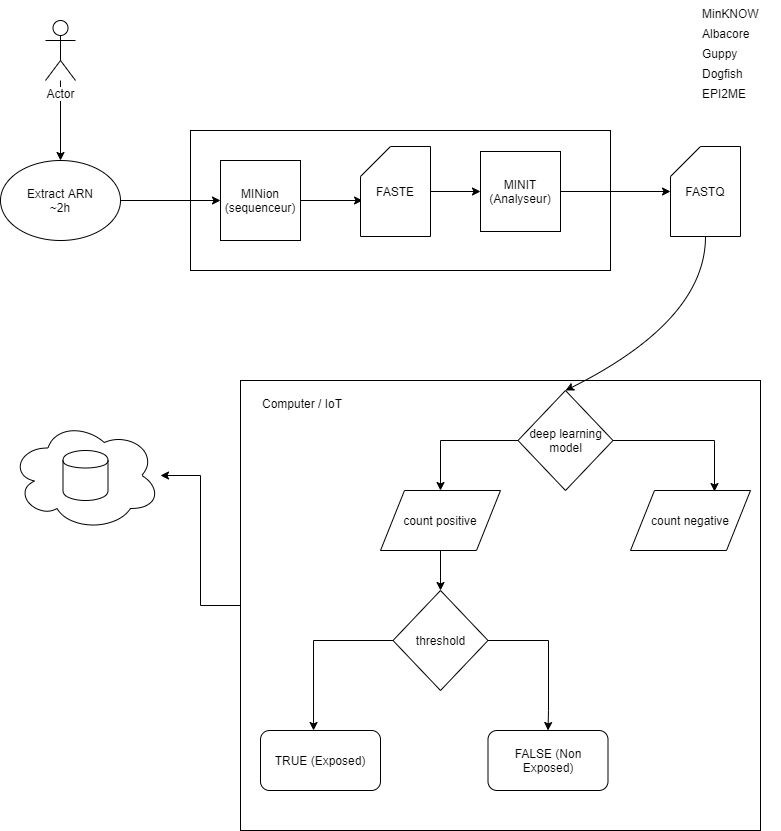

The diagram above was exported from draw.io. Its source (the exported page's mxGraphModel, read from the mxfile embedded in the PNG):
<mxGraphModel dx="1422" dy="762" grid="1" gridSize="10" guides="1" tooltips="1" connect="1" arrows="1" fold="1" page="1" pageScale="1" pageWidth="827" pageHeight="1169" math="0" shadow="0">
  <root>
    <mxCell id="0" />
    <mxCell id="1" parent="0" />
    <mxCell id="l8zXHQ4sVV2pXBSZA7vw-4" style="edgeStyle=orthogonalEdgeStyle;rounded=0;orthogonalLoop=1;jettySize=auto;html=1;" edge="1" parent="1" source="98VA6hJYpfYDWjeQ7W6r-46" target="l8zXHQ4sVV2pXBSZA7vw-2">
      <mxGeometry relative="1" as="geometry" />
    </mxCell>
    <mxCell id="98VA6hJYpfYDWjeQ7W6r-46" value="" style="rounded=0;whiteSpace=wrap;html=1;" parent="1" vertex="1">
      <mxGeometry x="260" y="390" width="520" height="450" as="geometry" />
    </mxCell>
    <mxCell id="98VA6hJYpfYDWjeQ7W6r-24" value="" style="rounded=0;whiteSpace=wrap;html=1;" parent="1" vertex="1">
      <mxGeometry x="210" y="140" width="420" height="140" as="geometry" />
    </mxCell>
    <mxCell id="98VA6hJYpfYDWjeQ7W6r-6" style="edgeStyle=orthogonalEdgeStyle;rounded=0;orthogonalLoop=1;jettySize=auto;html=1;entryX=0.029;entryY=0.6;entryDx=0;entryDy=0;entryPerimeter=0;" parent="1" source="98VA6hJYpfYDWjeQ7W6r-1" target="98VA6hJYpfYDWjeQ7W6r-5" edge="1">
      <mxGeometry relative="1" as="geometry" />
    </mxCell>
    <mxCell id="98VA6hJYpfYDWjeQ7W6r-1" value="MINion (sequenceur)" style="whiteSpace=wrap;html=1;aspect=fixed;" parent="1" vertex="1">
      <mxGeometry x="240" y="170" width="80" height="80" as="geometry" />
    </mxCell>
    <mxCell id="98VA6hJYpfYDWjeQ7W6r-8" style="edgeStyle=orthogonalEdgeStyle;rounded=0;orthogonalLoop=1;jettySize=auto;html=1;" parent="1" source="98VA6hJYpfYDWjeQ7W6r-2" target="98VA6hJYpfYDWjeQ7W6r-4" edge="1">
      <mxGeometry relative="1" as="geometry" />
    </mxCell>
    <mxCell id="98VA6hJYpfYDWjeQ7W6r-2" value="MINIT (Analyseur)" style="whiteSpace=wrap;html=1;aspect=fixed;" parent="1" vertex="1">
      <mxGeometry x="500" y="161" width="80" height="80" as="geometry" />
    </mxCell>
    <mxCell id="98VA6hJYpfYDWjeQ7W6r-4" value="FASTQ" style="shape=card;whiteSpace=wrap;html=1;" parent="1" vertex="1">
      <mxGeometry x="690" y="156" width="70" height="90" as="geometry" />
    </mxCell>
    <mxCell id="98VA6hJYpfYDWjeQ7W6r-20" style="edgeStyle=orthogonalEdgeStyle;rounded=0;orthogonalLoop=1;jettySize=auto;html=1;entryX=0;entryY=0.5;entryDx=0;entryDy=0;" parent="1" source="98VA6hJYpfYDWjeQ7W6r-5" target="98VA6hJYpfYDWjeQ7W6r-2" edge="1">
      <mxGeometry relative="1" as="geometry" />
    </mxCell>
    <mxCell id="98VA6hJYpfYDWjeQ7W6r-5" value="FASTE" style="shape=card;whiteSpace=wrap;html=1;" parent="1" vertex="1">
      <mxGeometry x="380" y="156" width="70" height="90" as="geometry" />
    </mxCell>
    <mxCell id="98VA6hJYpfYDWjeQ7W6r-11" value="TRUE (Exposed)" style="rounded=1;whiteSpace=wrap;html=1;" parent="1" vertex="1">
      <mxGeometry x="280" y="740" width="120" height="60" as="geometry" />
    </mxCell>
    <mxCell id="98VA6hJYpfYDWjeQ7W6r-26" value="MinKNOW" style="text;html=1;" parent="1" vertex="1">
      <mxGeometry x="720" y="10" width="80" height="30" as="geometry" />
    </mxCell>
    <mxCell id="98VA6hJYpfYDWjeQ7W6r-27" value="Albacore" style="text;html=1;" parent="1" vertex="1">
      <mxGeometry x="720" y="30" width="70" height="30" as="geometry" />
    </mxCell>
    <mxCell id="98VA6hJYpfYDWjeQ7W6r-28" value="Guppy" style="text;html=1;" parent="1" vertex="1">
      <mxGeometry x="720" y="50" width="60" height="30" as="geometry" />
    </mxCell>
    <mxCell id="98VA6hJYpfYDWjeQ7W6r-29" value="Dogfish" style="text;html=1;" parent="1" vertex="1">
      <mxGeometry x="720" y="70" width="70" height="30" as="geometry" />
    </mxCell>
    <mxCell id="98VA6hJYpfYDWjeQ7W6r-30" value="EPI2ME" style="text;html=1;" parent="1" vertex="1">
      <mxGeometry x="720" y="90" width="70" height="30" as="geometry" />
    </mxCell>
    <mxCell id="98VA6hJYpfYDWjeQ7W6r-33" style="edgeStyle=orthogonalEdgeStyle;rounded=0;orthogonalLoop=1;jettySize=auto;html=1;entryX=0.5;entryY=0;entryDx=0;entryDy=0;" parent="1" source="98VA6hJYpfYDWjeQ7W6r-31" target="98VA6hJYpfYDWjeQ7W6r-32" edge="1">
      <mxGeometry relative="1" as="geometry" />
    </mxCell>
    <mxCell id="98VA6hJYpfYDWjeQ7W6r-37" style="edgeStyle=orthogonalEdgeStyle;rounded=0;orthogonalLoop=1;jettySize=auto;html=1;entryX=0.7;entryY=0.017;entryDx=0;entryDy=0;entryPerimeter=0;" parent="1" source="98VA6hJYpfYDWjeQ7W6r-31" target="98VA6hJYpfYDWjeQ7W6r-34" edge="1">
      <mxGeometry relative="1" as="geometry" />
    </mxCell>
    <mxCell id="98VA6hJYpfYDWjeQ7W6r-31" value="deep learning model" style="rhombus;whiteSpace=wrap;html=1;" parent="1" vertex="1">
      <mxGeometry x="537.5" y="400" width="95" height="100" as="geometry" />
    </mxCell>
    <mxCell id="98VA6hJYpfYDWjeQ7W6r-42" style="edgeStyle=orthogonalEdgeStyle;rounded=0;orthogonalLoop=1;jettySize=auto;html=1;" parent="1" source="98VA6hJYpfYDWjeQ7W6r-32" target="98VA6hJYpfYDWjeQ7W6r-40" edge="1">
      <mxGeometry relative="1" as="geometry" />
    </mxCell>
    <mxCell id="98VA6hJYpfYDWjeQ7W6r-32" value="count positive" style="shape=parallelogram;perimeter=parallelogramPerimeter;whiteSpace=wrap;html=1;" parent="1" vertex="1">
      <mxGeometry x="400" y="500" width="120" height="60" as="geometry" />
    </mxCell>
    <mxCell id="98VA6hJYpfYDWjeQ7W6r-34" value="count negative" style="shape=parallelogram;perimeter=parallelogramPerimeter;whiteSpace=wrap;html=1;" parent="1" vertex="1">
      <mxGeometry x="650" y="500" width="120" height="60" as="geometry" />
    </mxCell>
    <mxCell id="98VA6hJYpfYDWjeQ7W6r-52" style="edgeStyle=orthogonalEdgeStyle;rounded=0;orthogonalLoop=1;jettySize=auto;html=1;" parent="1" source="98VA6hJYpfYDWjeQ7W6r-38" target="98VA6hJYpfYDWjeQ7W6r-49" edge="1">
      <mxGeometry relative="1" as="geometry" />
    </mxCell>
    <mxCell id="98VA6hJYpfYDWjeQ7W6r-38" value="Actor" style="shape=umlActor;verticalLabelPosition=bottom;labelBackgroundColor=#ffffff;verticalAlign=top;html=1;outlineConnect=0;" parent="1" vertex="1">
      <mxGeometry x="65" y="30" width="30" height="60" as="geometry" />
    </mxCell>
    <mxCell id="98VA6hJYpfYDWjeQ7W6r-43" style="edgeStyle=orthogonalEdgeStyle;rounded=0;orthogonalLoop=1;jettySize=auto;html=1;entryX=0.442;entryY=0;entryDx=0;entryDy=0;entryPerimeter=0;" parent="1" source="98VA6hJYpfYDWjeQ7W6r-40" target="98VA6hJYpfYDWjeQ7W6r-11" edge="1">
      <mxGeometry relative="1" as="geometry" />
    </mxCell>
    <mxCell id="98VA6hJYpfYDWjeQ7W6r-44" style="edgeStyle=orthogonalEdgeStyle;rounded=0;orthogonalLoop=1;jettySize=auto;html=1;entryX=0.5;entryY=0;entryDx=0;entryDy=0;" parent="1" source="98VA6hJYpfYDWjeQ7W6r-40" target="98VA6hJYpfYDWjeQ7W6r-41" edge="1">
      <mxGeometry relative="1" as="geometry">
        <Array as="points">
          <mxPoint x="568" y="650" />
          <mxPoint x="568" y="720" />
        </Array>
      </mxGeometry>
    </mxCell>
    <mxCell id="98VA6hJYpfYDWjeQ7W6r-40" value="threshold" style="rhombus;whiteSpace=wrap;html=1;" parent="1" vertex="1">
      <mxGeometry x="412.5" y="600" width="95" height="100" as="geometry" />
    </mxCell>
    <mxCell id="98VA6hJYpfYDWjeQ7W6r-41" value="FALSE (Non Exposed)" style="rounded=1;whiteSpace=wrap;html=1;" parent="1" vertex="1">
      <mxGeometry x="507.5" y="740" width="120" height="60" as="geometry" />
    </mxCell>
    <mxCell id="98VA6hJYpfYDWjeQ7W6r-47" value="Computer / IoT" style="text;html=1;" parent="1" vertex="1">
      <mxGeometry x="280" y="400" width="100" height="30" as="geometry" />
    </mxCell>
    <mxCell id="98VA6hJYpfYDWjeQ7W6r-54" style="edgeStyle=orthogonalEdgeStyle;rounded=0;orthogonalLoop=1;jettySize=auto;html=1;entryX=0;entryY=0.5;entryDx=0;entryDy=0;" parent="1" source="98VA6hJYpfYDWjeQ7W6r-49" target="98VA6hJYpfYDWjeQ7W6r-1" edge="1">
      <mxGeometry relative="1" as="geometry" />
    </mxCell>
    <mxCell id="98VA6hJYpfYDWjeQ7W6r-49" value="Extract ARN&lt;br&gt;~2h" style="ellipse;whiteSpace=wrap;html=1;" parent="1" vertex="1">
      <mxGeometry x="20" y="170" width="120" height="80" as="geometry" />
    </mxCell>
    <mxCell id="98VA6hJYpfYDWjeQ7W6r-56" value="" style="curved=1;endArrow=classic;html=1;exitX=0.5;exitY=1;exitDx=0;exitDy=0;exitPerimeter=0;entryX=0.5;entryY=0;entryDx=0;entryDy=0;" parent="1" source="98VA6hJYpfYDWjeQ7W6r-4" target="98VA6hJYpfYDWjeQ7W6r-31" edge="1">
      <mxGeometry width="50" height="50" relative="1" as="geometry">
        <mxPoint x="20" y="910" as="sourcePoint" />
        <mxPoint x="70" y="860" as="targetPoint" />
        <Array as="points">
          <mxPoint x="725" y="330" />
        </Array>
      </mxGeometry>
    </mxCell>
    <mxCell id="l8zXHQ4sVV2pXBSZA7vw-2" value="" style="ellipse;shape=cloud;whiteSpace=wrap;html=1;" vertex="1" parent="1">
      <mxGeometry x="30" y="430" width="150" height="110" as="geometry" />
    </mxCell>
    <mxCell id="l8zXHQ4sVV2pXBSZA7vw-3" value="" style="shape=cylinder;whiteSpace=wrap;html=1;boundedLbl=1;backgroundOutline=1;" vertex="1" parent="1">
      <mxGeometry x="82.5" y="460" width="45" height="50" as="geometry" />
    </mxCell>
  </root>
</mxGraphModel>